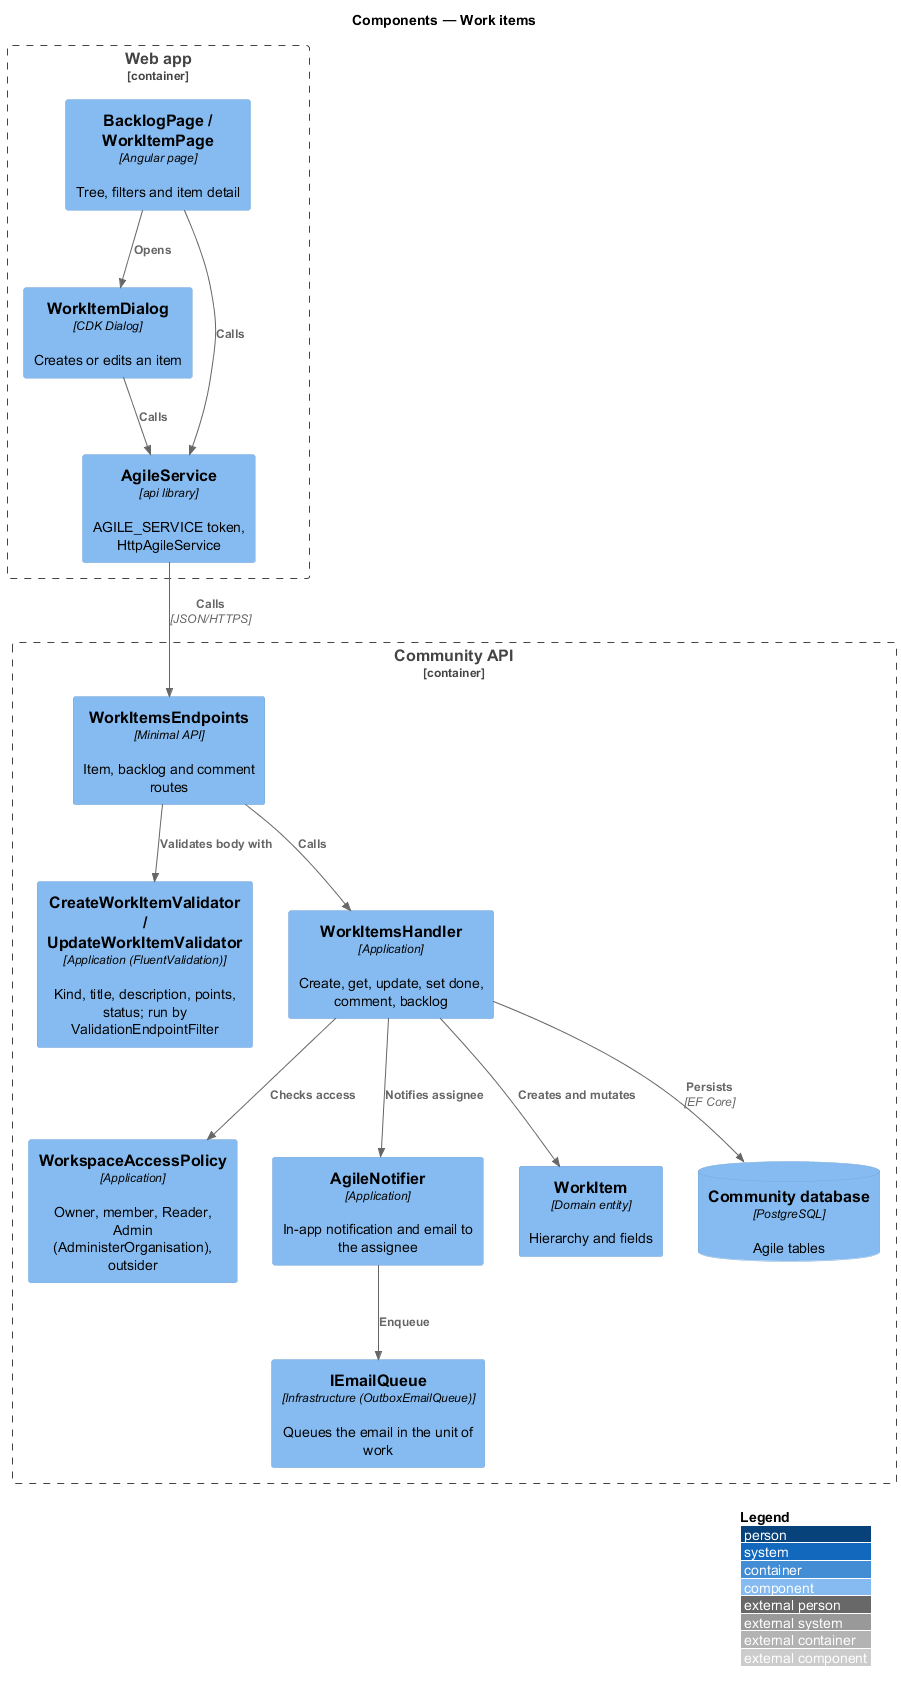

The diagram above was rendered by PlantUML. Its source (embedded in the PNG):
@startuml
!include <C4/C4_Component>
LAYOUT_WITH_LEGEND()
title Components — Work items

Container_Boundary(web, "Web app") {
  Component(page, "BacklogPage / WorkItemPage", "Angular page", "Tree, filters and item detail")
  Component(dlg, "WorkItemDialog", "CDK Dialog", "Creates or edits an item")
  Component(svc, "AgileService", "api library", "AGILE_SERVICE token, HttpAgileService")
}
Container_Boundary(api, "Community API") {
  Component(ep, "WorkItemsEndpoints", "Minimal API", "Item, backlog and comment routes")
  Component(val, "CreateWorkItemValidator / UpdateWorkItemValidator", "Application (FluentValidation)", "Kind, title, description, points, status; run by ValidationEndpointFilter")
  Component(h, "WorkItemsHandler", "Application", "Create, get, update, set done, comment, backlog")
  Component(pol, "WorkspaceAccessPolicy", "Application", "Owner, member, Reader, Admin (AdministerOrganisation), outsider")
  Component(ntf, "AgileNotifier", "Application", "In-app notification and email to the assignee")
  Component(ent, "WorkItem", "Domain entity", "Hierarchy and fields")
  Component(mail, "IEmailQueue", "Infrastructure (OutboxEmailQueue)", "Queues the email in the unit of work")
  ComponentDb(db, "Community database", "PostgreSQL", "Agile tables")
}

Rel(page, dlg, "Opens")
Rel(page, svc, "Calls")
Rel(dlg, svc, "Calls")
Rel(svc, ep, "Calls", "JSON/HTTPS")
Rel(ep, val, "Validates body with")
Rel(ep, h, "Calls")
Rel(h, pol, "Checks access")
Rel(h, ent, "Creates and mutates")
Rel(h, ntf, "Notifies assignee")
Rel(ntf, mail, "Enqueue")
Rel(h, db, "Persists", "EF Core")
@enduml